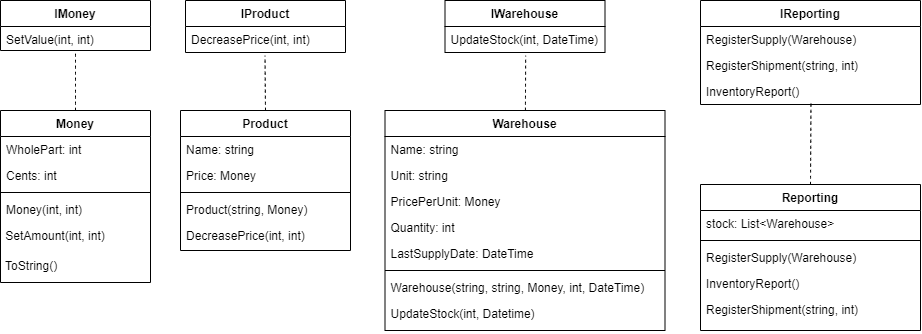

The diagram above was exported from draw.io. Its source (the exported page's mxGraphModel, read from the mxfile embedded in the PNG):
<mxGraphModel dx="868" dy="1065" grid="1" gridSize="10" guides="1" tooltips="1" connect="1" arrows="1" fold="1" page="1" pageScale="1" pageWidth="1169" pageHeight="827" math="0" shadow="0">
  <root>
    <mxCell id="WIyWlLk6GJQsqaUBKTNV-0" />
    <mxCell id="WIyWlLk6GJQsqaUBKTNV-1" parent="WIyWlLk6GJQsqaUBKTNV-0" />
    <mxCell id="zkfFHV4jXpPFQw0GAbJ--0" value="IMoney" style="swimlane;fontStyle=1;align=center;verticalAlign=top;childLayout=stackLayout;horizontal=1;startSize=26;horizontalStack=0;resizeParent=1;resizeLast=0;collapsible=1;marginBottom=0;rounded=0;shadow=0;strokeWidth=1;" parent="WIyWlLk6GJQsqaUBKTNV-1" vertex="1">
      <mxGeometry x="60" y="130" width="150" height="50" as="geometry">
        <mxRectangle x="230" y="140" width="160" height="26" as="alternateBounds" />
      </mxGeometry>
    </mxCell>
    <mxCell id="zkfFHV4jXpPFQw0GAbJ--1" value="SetValue(int, int)" style="text;align=left;verticalAlign=top;spacingLeft=4;spacingRight=4;overflow=hidden;rotatable=0;points=[[0,0.5],[1,0.5]];portConstraint=eastwest;" parent="zkfFHV4jXpPFQw0GAbJ--0" vertex="1">
      <mxGeometry y="26" width="150" height="24" as="geometry" />
    </mxCell>
    <mxCell id="zkfFHV4jXpPFQw0GAbJ--6" value="Money" style="swimlane;fontStyle=1;align=center;verticalAlign=top;childLayout=stackLayout;horizontal=1;startSize=26;horizontalStack=0;resizeParent=1;resizeLast=0;collapsible=1;marginBottom=0;rounded=0;shadow=0;strokeWidth=1;" parent="WIyWlLk6GJQsqaUBKTNV-1" vertex="1">
      <mxGeometry x="60" y="240" width="150" height="172" as="geometry">
        <mxRectangle x="130" y="380" width="160" height="26" as="alternateBounds" />
      </mxGeometry>
    </mxCell>
    <mxCell id="zkfFHV4jXpPFQw0GAbJ--7" value="WholePart: int" style="text;align=left;verticalAlign=top;spacingLeft=4;spacingRight=4;overflow=hidden;rotatable=0;points=[[0,0.5],[1,0.5]];portConstraint=eastwest;" parent="zkfFHV4jXpPFQw0GAbJ--6" vertex="1">
      <mxGeometry y="26" width="150" height="26" as="geometry" />
    </mxCell>
    <mxCell id="zkfFHV4jXpPFQw0GAbJ--8" value="Cents: int" style="text;align=left;verticalAlign=top;spacingLeft=4;spacingRight=4;overflow=hidden;rotatable=0;points=[[0,0.5],[1,0.5]];portConstraint=eastwest;rounded=0;shadow=0;html=0;" parent="zkfFHV4jXpPFQw0GAbJ--6" vertex="1">
      <mxGeometry y="52" width="150" height="26" as="geometry" />
    </mxCell>
    <mxCell id="Q6MHDKmMs_r3hoMqYC-7-3" value="" style="line;html=1;strokeWidth=1;align=left;verticalAlign=middle;spacingTop=-1;spacingLeft=3;spacingRight=3;rotatable=0;labelPosition=right;points=[];portConstraint=eastwest;" vertex="1" parent="zkfFHV4jXpPFQw0GAbJ--6">
      <mxGeometry y="78" width="150" height="8" as="geometry" />
    </mxCell>
    <mxCell id="zkfFHV4jXpPFQw0GAbJ--10" value="Money(int, int)" style="text;align=left;verticalAlign=top;spacingLeft=4;spacingRight=4;overflow=hidden;rotatable=0;points=[[0,0.5],[1,0.5]];portConstraint=eastwest;fontStyle=0" parent="zkfFHV4jXpPFQw0GAbJ--6" vertex="1">
      <mxGeometry y="86" width="150" height="26" as="geometry" />
    </mxCell>
    <mxCell id="Q6MHDKmMs_r3hoMqYC-7-1" value=" SetAmount(int, int)" style="text;align=left;verticalAlign=top;rounded=0;" vertex="1" parent="zkfFHV4jXpPFQw0GAbJ--6">
      <mxGeometry y="112" width="150" height="30" as="geometry" />
    </mxCell>
    <mxCell id="hrTf-ueEAEeVHunWQPa4-12" value=" ToString()" style="text;align=left;verticalAlign=top;rounded=0;" parent="zkfFHV4jXpPFQw0GAbJ--6" vertex="1">
      <mxGeometry y="142" width="150" height="30" as="geometry" />
    </mxCell>
    <mxCell id="zkfFHV4jXpPFQw0GAbJ--13" value="IProduct" style="swimlane;fontStyle=1;align=center;verticalAlign=top;childLayout=stackLayout;horizontal=1;startSize=26;horizontalStack=0;resizeParent=1;resizeLast=0;collapsible=1;marginBottom=0;rounded=0;shadow=0;strokeWidth=1;" parent="WIyWlLk6GJQsqaUBKTNV-1" vertex="1">
      <mxGeometry x="245" y="130" width="160" height="52" as="geometry">
        <mxRectangle x="340" y="380" width="170" height="26" as="alternateBounds" />
      </mxGeometry>
    </mxCell>
    <mxCell id="zkfFHV4jXpPFQw0GAbJ--14" value="DecreasePrice(int, int)" style="text;align=left;verticalAlign=top;spacingLeft=4;spacingRight=4;overflow=hidden;rotatable=0;points=[[0,0.5],[1,0.5]];portConstraint=eastwest;" parent="zkfFHV4jXpPFQw0GAbJ--13" vertex="1">
      <mxGeometry y="26" width="160" height="26" as="geometry" />
    </mxCell>
    <mxCell id="zkfFHV4jXpPFQw0GAbJ--17" value="IReporting" style="swimlane;fontStyle=1;align=center;verticalAlign=top;childLayout=stackLayout;horizontal=1;startSize=26;horizontalStack=0;resizeParent=1;resizeLast=0;collapsible=1;marginBottom=0;rounded=0;shadow=0;strokeWidth=1;" parent="WIyWlLk6GJQsqaUBKTNV-1" vertex="1">
      <mxGeometry x="760" y="130" width="220" height="104" as="geometry">
        <mxRectangle x="550" y="140" width="160" height="26" as="alternateBounds" />
      </mxGeometry>
    </mxCell>
    <mxCell id="zkfFHV4jXpPFQw0GAbJ--18" value="RegisterSupply(Warehouse)" style="text;align=left;verticalAlign=top;spacingLeft=4;spacingRight=4;overflow=hidden;rotatable=0;points=[[0,0.5],[1,0.5]];portConstraint=eastwest;" parent="zkfFHV4jXpPFQw0GAbJ--17" vertex="1">
      <mxGeometry y="26" width="220" height="26" as="geometry" />
    </mxCell>
    <mxCell id="zkfFHV4jXpPFQw0GAbJ--19" value="RegisterShipment(string, int)" style="text;align=left;verticalAlign=top;spacingLeft=4;spacingRight=4;overflow=hidden;rotatable=0;points=[[0,0.5],[1,0.5]];portConstraint=eastwest;rounded=0;shadow=0;html=0;" parent="zkfFHV4jXpPFQw0GAbJ--17" vertex="1">
      <mxGeometry y="52" width="220" height="26" as="geometry" />
    </mxCell>
    <mxCell id="zkfFHV4jXpPFQw0GAbJ--20" value="InventoryReport()" style="text;align=left;verticalAlign=top;spacingLeft=4;spacingRight=4;overflow=hidden;rotatable=0;points=[[0,0.5],[1,0.5]];portConstraint=eastwest;rounded=0;shadow=0;html=0;" parent="zkfFHV4jXpPFQw0GAbJ--17" vertex="1">
      <mxGeometry y="78" width="220" height="26" as="geometry" />
    </mxCell>
    <mxCell id="Q6MHDKmMs_r3hoMqYC-7-16" value="" style="endArrow=none;dashed=1;html=1;rounded=0;fontSize=12;startSize=8;endSize=8;curved=1;entryX=0.504;entryY=1.121;entryDx=0;entryDy=0;entryPerimeter=0;exitX=0.5;exitY=0;exitDx=0;exitDy=0;" edge="1" parent="zkfFHV4jXpPFQw0GAbJ--17" source="Q6MHDKmMs_r3hoMqYC-7-4">
      <mxGeometry width="50" height="50" relative="1" as="geometry">
        <mxPoint x="109.47000000000003" y="155" as="sourcePoint" />
        <mxPoint x="110.47000000000003" y="100" as="targetPoint" />
      </mxGeometry>
    </mxCell>
    <mxCell id="hrTf-ueEAEeVHunWQPa4-22" value="IWarehouse" style="swimlane;fontStyle=1;align=center;verticalAlign=top;childLayout=stackLayout;horizontal=1;startSize=26;horizontalStack=0;resizeParent=1;resizeLast=0;collapsible=1;marginBottom=0;rounded=0;shadow=0;strokeWidth=1;" parent="WIyWlLk6GJQsqaUBKTNV-1" vertex="1">
      <mxGeometry x="504.5" y="130" width="160" height="52" as="geometry">
        <mxRectangle x="550" y="140" width="160" height="26" as="alternateBounds" />
      </mxGeometry>
    </mxCell>
    <mxCell id="hrTf-ueEAEeVHunWQPa4-23" value="UpdateStock(int, DateTime)" style="text;align=left;verticalAlign=top;spacingLeft=4;spacingRight=4;overflow=hidden;rotatable=0;points=[[0,0.5],[1,0.5]];portConstraint=eastwest;" parent="hrTf-ueEAEeVHunWQPa4-22" vertex="1">
      <mxGeometry y="26" width="160" height="26" as="geometry" />
    </mxCell>
    <mxCell id="hrTf-ueEAEeVHunWQPa4-31" value="Product" style="swimlane;fontStyle=1;align=center;verticalAlign=top;childLayout=stackLayout;horizontal=1;startSize=26;horizontalStack=0;resizeParent=1;resizeLast=0;collapsible=1;marginBottom=0;rounded=0;shadow=0;strokeWidth=1;" parent="WIyWlLk6GJQsqaUBKTNV-1" vertex="1">
      <mxGeometry x="240" y="240" width="170" height="140" as="geometry">
        <mxRectangle x="550" y="140" width="160" height="26" as="alternateBounds" />
      </mxGeometry>
    </mxCell>
    <mxCell id="hrTf-ueEAEeVHunWQPa4-32" value="Name: string" style="text;align=left;verticalAlign=top;spacingLeft=4;spacingRight=4;overflow=hidden;rotatable=0;points=[[0,0.5],[1,0.5]];portConstraint=eastwest;" parent="hrTf-ueEAEeVHunWQPa4-31" vertex="1">
      <mxGeometry y="26" width="170" height="26" as="geometry" />
    </mxCell>
    <mxCell id="hrTf-ueEAEeVHunWQPa4-33" value="Price: Money" style="text;align=left;verticalAlign=top;spacingLeft=4;spacingRight=4;overflow=hidden;rotatable=0;points=[[0,0.5],[1,0.5]];portConstraint=eastwest;rounded=0;shadow=0;html=0;" parent="hrTf-ueEAEeVHunWQPa4-31" vertex="1">
      <mxGeometry y="52" width="170" height="26" as="geometry" />
    </mxCell>
    <mxCell id="Q6MHDKmMs_r3hoMqYC-7-2" value="" style="line;html=1;strokeWidth=1;align=left;verticalAlign=middle;spacingTop=-1;spacingLeft=3;spacingRight=3;rotatable=0;labelPosition=right;points=[];portConstraint=eastwest;" vertex="1" parent="hrTf-ueEAEeVHunWQPa4-31">
      <mxGeometry y="78" width="170" height="8" as="geometry" />
    </mxCell>
    <mxCell id="hrTf-ueEAEeVHunWQPa4-34" value="Product(string, Money)" style="text;align=left;verticalAlign=top;spacingLeft=4;spacingRight=4;overflow=hidden;rotatable=0;points=[[0,0.5],[1,0.5]];portConstraint=eastwest;rounded=0;shadow=0;html=0;" parent="hrTf-ueEAEeVHunWQPa4-31" vertex="1">
      <mxGeometry y="86" width="170" height="26" as="geometry" />
    </mxCell>
    <mxCell id="hrTf-ueEAEeVHunWQPa4-35" value="DecreasePrice(int, int)" style="text;align=left;verticalAlign=top;spacingLeft=4;spacingRight=4;overflow=hidden;rotatable=0;points=[[0,0.5],[1,0.5]];portConstraint=eastwest;rounded=0;shadow=0;html=0;" parent="hrTf-ueEAEeVHunWQPa4-31" vertex="1">
      <mxGeometry y="112" width="170" height="26" as="geometry" />
    </mxCell>
    <mxCell id="hrTf-ueEAEeVHunWQPa4-40" value="Warehouse" style="swimlane;fontStyle=1;align=center;verticalAlign=top;childLayout=stackLayout;horizontal=1;startSize=26;horizontalStack=0;resizeParent=1;resizeLast=0;collapsible=1;marginBottom=0;rounded=0;shadow=0;strokeWidth=1;" parent="WIyWlLk6GJQsqaUBKTNV-1" vertex="1">
      <mxGeometry x="444.5" y="240" width="280" height="220" as="geometry">
        <mxRectangle x="550" y="140" width="160" height="26" as="alternateBounds" />
      </mxGeometry>
    </mxCell>
    <mxCell id="hrTf-ueEAEeVHunWQPa4-41" value="Name: string" style="text;align=left;verticalAlign=top;spacingLeft=4;spacingRight=4;overflow=hidden;rotatable=0;points=[[0,0.5],[1,0.5]];portConstraint=eastwest;" parent="hrTf-ueEAEeVHunWQPa4-40" vertex="1">
      <mxGeometry y="26" width="280" height="26" as="geometry" />
    </mxCell>
    <mxCell id="hrTf-ueEAEeVHunWQPa4-42" value="Unit: string" style="text;align=left;verticalAlign=top;spacingLeft=4;spacingRight=4;overflow=hidden;rotatable=0;points=[[0,0.5],[1,0.5]];portConstraint=eastwest;rounded=0;shadow=0;html=0;" parent="hrTf-ueEAEeVHunWQPa4-40" vertex="1">
      <mxGeometry y="52" width="280" height="26" as="geometry" />
    </mxCell>
    <mxCell id="hrTf-ueEAEeVHunWQPa4-43" value="PricePerUnit: Money" style="text;align=left;verticalAlign=top;spacingLeft=4;spacingRight=4;overflow=hidden;rotatable=0;points=[[0,0.5],[1,0.5]];portConstraint=eastwest;rounded=0;shadow=0;html=0;" parent="hrTf-ueEAEeVHunWQPa4-40" vertex="1">
      <mxGeometry y="78" width="280" height="26" as="geometry" />
    </mxCell>
    <mxCell id="hrTf-ueEAEeVHunWQPa4-44" value="Quantity: int" style="text;align=left;verticalAlign=top;spacingLeft=4;spacingRight=4;overflow=hidden;rotatable=0;points=[[0,0.5],[1,0.5]];portConstraint=eastwest;rounded=0;shadow=0;html=0;" parent="hrTf-ueEAEeVHunWQPa4-40" vertex="1">
      <mxGeometry y="104" width="280" height="26" as="geometry" />
    </mxCell>
    <mxCell id="hrTf-ueEAEeVHunWQPa4-45" value="LastSupplyDate: DateTime" style="text;align=left;verticalAlign=top;spacingLeft=4;spacingRight=4;overflow=hidden;rotatable=0;points=[[0,0.5],[1,0.5]];portConstraint=eastwest;rounded=0;shadow=0;html=0;" parent="hrTf-ueEAEeVHunWQPa4-40" vertex="1">
      <mxGeometry y="130" width="280" height="26" as="geometry" />
    </mxCell>
    <mxCell id="hrTf-ueEAEeVHunWQPa4-46" value="" style="line;html=1;strokeWidth=1;align=left;verticalAlign=middle;spacingTop=-1;spacingLeft=3;spacingRight=3;rotatable=0;labelPosition=right;points=[];portConstraint=eastwest;" parent="hrTf-ueEAEeVHunWQPa4-40" vertex="1">
      <mxGeometry y="156" width="280" height="8" as="geometry" />
    </mxCell>
    <mxCell id="hrTf-ueEAEeVHunWQPa4-47" value="Warehouse(string, string, Money, int, DateTime)" style="text;align=left;verticalAlign=top;spacingLeft=4;spacingRight=4;overflow=hidden;rotatable=0;points=[[0,0.5],[1,0.5]];portConstraint=eastwest;" parent="hrTf-ueEAEeVHunWQPa4-40" vertex="1">
      <mxGeometry y="164" width="280" height="26" as="geometry" />
    </mxCell>
    <mxCell id="hrTf-ueEAEeVHunWQPa4-48" value="UpdateStock(int, Datetime)" style="text;align=left;verticalAlign=top;spacingLeft=4;spacingRight=4;overflow=hidden;rotatable=0;points=[[0,0.5],[1,0.5]];portConstraint=eastwest;" parent="hrTf-ueEAEeVHunWQPa4-40" vertex="1">
      <mxGeometry y="190" width="280" height="30" as="geometry" />
    </mxCell>
    <mxCell id="hrTf-ueEAEeVHunWQPa4-51" value="" style="endArrow=none;dashed=1;html=1;rounded=0;fontSize=12;startSize=8;endSize=8;curved=1;entryX=0.504;entryY=1.121;entryDx=0;entryDy=0;entryPerimeter=0;" parent="WIyWlLk6GJQsqaUBKTNV-1" source="hrTf-ueEAEeVHunWQPa4-40" target="hrTf-ueEAEeVHunWQPa4-23" edge="1">
      <mxGeometry width="50" height="50" relative="1" as="geometry">
        <mxPoint x="414.5" y="330" as="sourcePoint" />
        <mxPoint x="664.5" y="340" as="targetPoint" />
      </mxGeometry>
    </mxCell>
    <mxCell id="hrTf-ueEAEeVHunWQPa4-52" value="" style="endArrow=none;dashed=1;html=1;rounded=0;fontSize=12;startSize=8;endSize=8;curved=1;exitX=0.5;exitY=0;exitDx=0;exitDy=0;" parent="WIyWlLk6GJQsqaUBKTNV-1" source="zkfFHV4jXpPFQw0GAbJ--6" edge="1">
      <mxGeometry width="50" height="50" relative="1" as="geometry">
        <mxPoint x="380" y="330" as="sourcePoint" />
        <mxPoint x="135" y="180" as="targetPoint" />
      </mxGeometry>
    </mxCell>
    <mxCell id="hrTf-ueEAEeVHunWQPa4-53" value="" style="endArrow=none;dashed=1;html=1;rounded=0;fontSize=12;startSize=8;endSize=8;curved=1;exitX=0.5;exitY=0;exitDx=0;exitDy=0;entryX=0.497;entryY=1.121;entryDx=0;entryDy=0;entryPerimeter=0;" parent="WIyWlLk6GJQsqaUBKTNV-1" source="hrTf-ueEAEeVHunWQPa4-31" edge="1" target="zkfFHV4jXpPFQw0GAbJ--14">
      <mxGeometry width="50" height="50" relative="1" as="geometry">
        <mxPoint x="310" y="305" as="sourcePoint" />
        <mxPoint x="340" y="210" as="targetPoint" />
      </mxGeometry>
    </mxCell>
    <mxCell id="Q6MHDKmMs_r3hoMqYC-7-4" value="Reporting" style="swimlane;fontStyle=1;align=center;verticalAlign=top;childLayout=stackLayout;horizontal=1;startSize=26;horizontalStack=0;resizeParent=1;resizeLast=0;collapsible=1;marginBottom=0;rounded=0;shadow=0;strokeWidth=1;" vertex="1" parent="WIyWlLk6GJQsqaUBKTNV-1">
      <mxGeometry x="760" y="314" width="220" height="146" as="geometry">
        <mxRectangle x="130" y="380" width="160" height="26" as="alternateBounds" />
      </mxGeometry>
    </mxCell>
    <mxCell id="Q6MHDKmMs_r3hoMqYC-7-5" value="stock: List&lt;Warehouse&gt;" style="text;align=left;verticalAlign=top;spacingLeft=4;spacingRight=4;overflow=hidden;rotatable=0;points=[[0,0.5],[1,0.5]];portConstraint=eastwest;" vertex="1" parent="Q6MHDKmMs_r3hoMqYC-7-4">
      <mxGeometry y="26" width="220" height="26" as="geometry" />
    </mxCell>
    <mxCell id="Q6MHDKmMs_r3hoMqYC-7-7" value="" style="line;html=1;strokeWidth=1;align=left;verticalAlign=middle;spacingTop=-1;spacingLeft=3;spacingRight=3;rotatable=0;labelPosition=right;points=[];portConstraint=eastwest;" vertex="1" parent="Q6MHDKmMs_r3hoMqYC-7-4">
      <mxGeometry y="52" width="220" height="8" as="geometry" />
    </mxCell>
    <mxCell id="Q6MHDKmMs_r3hoMqYC-7-11" value="RegisterSupply(Warehouse)" style="text;align=left;verticalAlign=top;spacingLeft=4;spacingRight=4;overflow=hidden;rotatable=0;points=[[0,0.5],[1,0.5]];portConstraint=eastwest;" vertex="1" parent="Q6MHDKmMs_r3hoMqYC-7-4">
      <mxGeometry y="60" width="220" height="26" as="geometry" />
    </mxCell>
    <mxCell id="Q6MHDKmMs_r3hoMqYC-7-13" value="InventoryReport()" style="text;align=left;verticalAlign=top;spacingLeft=4;spacingRight=4;overflow=hidden;rotatable=0;points=[[0,0.5],[1,0.5]];portConstraint=eastwest;rounded=0;shadow=0;html=0;" vertex="1" parent="Q6MHDKmMs_r3hoMqYC-7-4">
      <mxGeometry y="86" width="220" height="26" as="geometry" />
    </mxCell>
    <mxCell id="Q6MHDKmMs_r3hoMqYC-7-12" value="RegisterShipment(string, int)" style="text;align=left;verticalAlign=top;spacingLeft=4;spacingRight=4;overflow=hidden;rotatable=0;points=[[0,0.5],[1,0.5]];portConstraint=eastwest;rounded=0;shadow=0;html=0;" vertex="1" parent="Q6MHDKmMs_r3hoMqYC-7-4">
      <mxGeometry y="112" width="220" height="26" as="geometry" />
    </mxCell>
  </root>
</mxGraphModel>